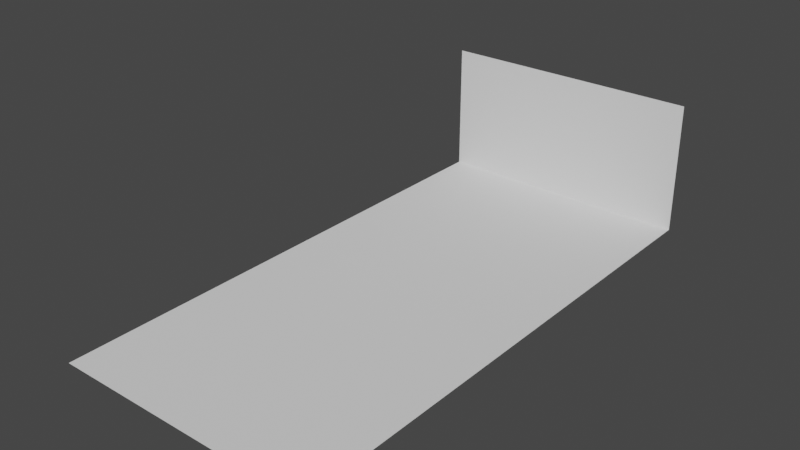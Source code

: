# Source: cliff_middle_straight.blend  (saved by Blender 2.80.75; exported with 4.5.12 LTS)
import bpy
from mathutils import Matrix  # noqa: F401  (used for matrix-valued properties, if any)

bpy.ops.wm.read_factory_settings(use_empty=True)
scene = bpy.context.scene
scene.name = 'Scene'

# ---- collections
col_collection = bpy.data.collections.new('Collection'); scene.collection.children.link(col_collection)

# ---- world
world_world = bpy.data.worlds.new('World'); scene.world = world_world
world_world.use_nodes = True; world_world.node_tree.nodes.clear()
_N = world_world.node_tree.nodes; _L = world_world.node_tree.links
n0 = _N.new('ShaderNodeOutputWorld'); n0.name = 'World Output'; n0.location = (300, 300)
n1 = _N.new('ShaderNodeBackground'); n1.name = 'Background'; n1.location = (10, 300)
n1.inputs[0].default_value = (0.05088, 0.05088, 0.05088, 1.0)
_L.new(n1.outputs[0], n0.inputs[0])
n0.is_active_output = True
world_world.color = (0.05088, 0.05088, 0.05088)
world_world.use_sun_shadow = False
world_world.sun_shadow_jitter_overblur = 0.0

# ---- meshes
me_plane = bpy.data.meshes.new('Plane')
me_plane.from_pydata([(-1.0, 0.0, 0.5), (0.0, 0.0, 0.5), (-1.0, 2.0, 0.5), (0.0, 2.0, 0.5), (-1.0, 2.0, 1.0), (0.0, 2.0, 1.0)], [], [(0, 2, 3, 1), (2, 4, 5, 3)])
_uv = me_plane.uv_layers.new(name='UVMap')
_uv.uv.foreach_set('vector', [0.0, 0.0, 0.0, 1.0, 1.0, 1.0, 1.0, 0.0, 0.0, 1.0, 0.0, 1.0, 1.0, 1.0, 1.0, 1.0])
me_plane.use_remesh_preserve_volume = False
me_plane.use_remesh_preserve_attributes = False
me_plane.use_mirror_vertex_groups = False
me_plane.update()

# ---- objects
ob_plane = bpy.data.objects.new('Plane', me_plane)

# ---- transforms, parenting, visibility, modifiers, constraints
ob_plane.location = (0.0, 0.0, 0.0)
ob_plane.lineart.crease_threshold = 0.0

# ---- collection membership
col_collection.objects.link(ob_plane)

# ---- scene / render settings (as saved in the file)
scene.frame_start = 1; scene.frame_end = 250; scene.frame_set(1)
scene.render.engine = 'BLENDER_EEVEE_NEXT'
scene.cycles.use_denoising = False
scene.cycles.samples = 128
scene.cycles.sampling_pattern = 'TABULATED_SOBOL'
scene.cycles.use_adaptive_sampling = False
scene.cycles.use_light_tree = False
scene.view_settings.view_transform = 'Filmic'
bpy.context.view_layer.update()

# ---- added for rendering (the .blend has no active camera and no usable light): camera, sun
cam_auto = bpy.data.cameras.new('AutoCamera')
cam_auto.lens = 50.0
cam_auto.sensor_width = 36.0
cam_auto.clip_end = 1000.0
ob_auto_camera = bpy.data.objects.new('AutoCamera', cam_auto)
scene.collection.objects.link(ob_auto_camera)
ob_auto_camera.location = (1.61996, -1.54395, 2.44596)
ob_auto_camera.rotation_euler = (1.09748, -7.21219e-08, 0.694738)
scene.camera = ob_auto_camera
light_auto_sun = bpy.data.lights.new('AutoSun', 'SUN')
light_auto_sun.energy = 3.0
light_auto_sun.angle = 0.0523599
ob_auto_sun = bpy.data.objects.new('AutoSun', light_auto_sun)
scene.collection.objects.link(ob_auto_sun)
ob_auto_sun.rotation_euler = (0.872665, 0.174533, 0.523599)
bpy.context.view_layer.update()

